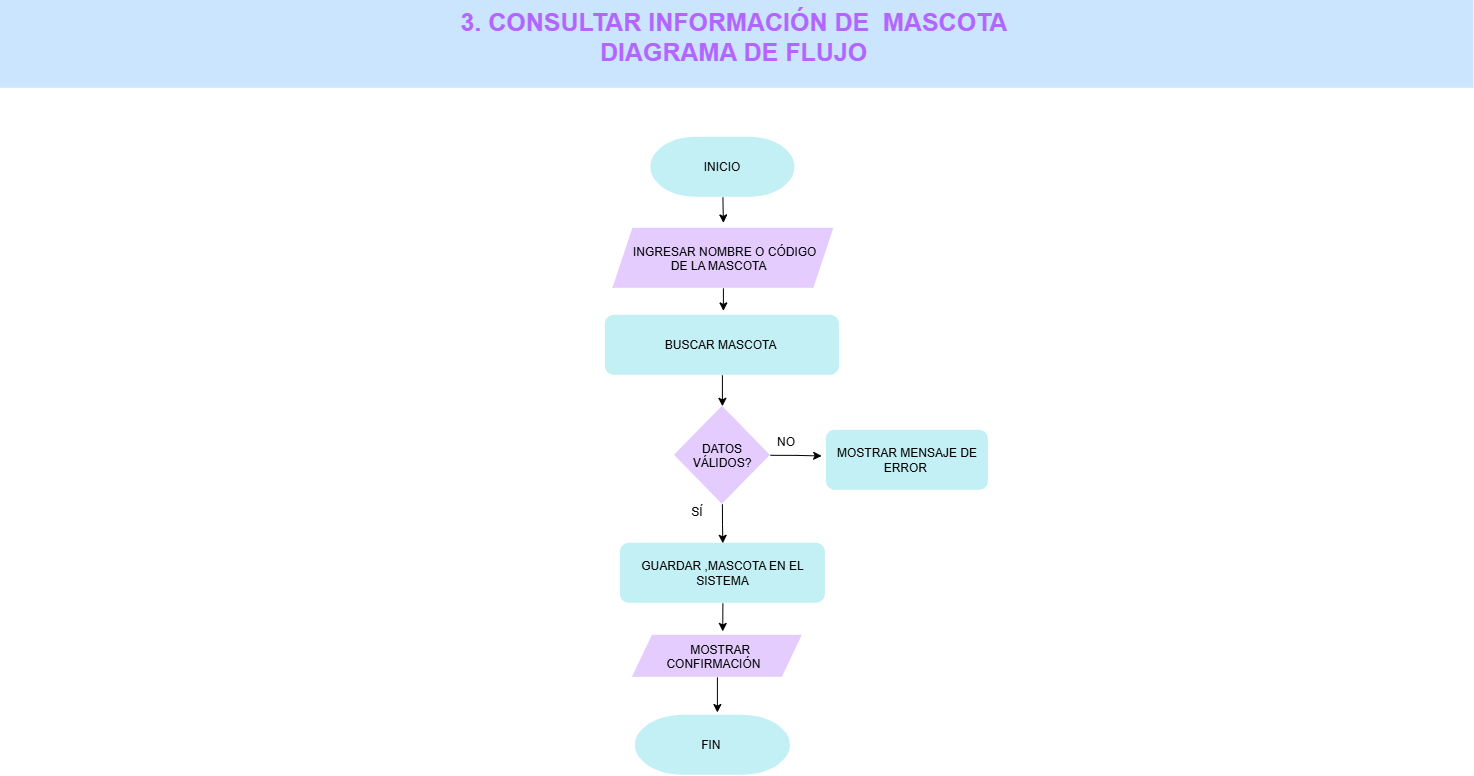

The diagram above was exported from draw.io. Its source (the exported page's mxGraphModel, read from the mxfile embedded in the PNG):
<mxGraphModel dx="2673" dy="1484" grid="0" gridSize="13" guides="1" tooltips="1" connect="1" arrows="1" fold="1" page="0" pageScale="1" pageWidth="1100" pageHeight="850" math="0" shadow="0">
  <root>
    <mxCell id="vPBRgP6swV_QPPELgLi1-0" />
    <mxCell id="vPBRgP6swV_QPPELgLi1-1" parent="vPBRgP6swV_QPPELgLi1-0" />
    <mxCell id="vPBRgP6swV_QPPELgLi1-2" edge="1" parent="vPBRgP6swV_QPPELgLi1-1" source="vPBRgP6swV_QPPELgLi1-3" style="edgeStyle=orthogonalEdgeStyle;rounded=0;orthogonalLoop=1;jettySize=auto;html=1;exitX=0.5;exitY=1;exitDx=0;exitDy=0;exitPerimeter=0;">
      <mxGeometry relative="1" as="geometry">
        <mxPoint x="229" y="-5.4000244140625" as="targetPoint" />
      </mxGeometry>
    </mxCell>
    <mxCell id="vPBRgP6swV_QPPELgLi1-3" parent="vPBRgP6swV_QPPELgLi1-1" style="strokeWidth=2;html=1;shape=mxgraph.flowchart.terminator;whiteSpace=wrap;fillColor=light-dark(#C3F0F4,#FFA9E0);strokeColor=none;" value="INICIO" vertex="1">
      <mxGeometry height="60" width="144" x="156.5" y="-91" as="geometry" />
    </mxCell>
    <mxCell id="vPBRgP6swV_QPPELgLi1-4" edge="1" parent="vPBRgP6swV_QPPELgLi1-1" source="vPBRgP6swV_QPPELgLi1-6" style="edgeStyle=orthogonalEdgeStyle;rounded=0;orthogonalLoop=1;jettySize=auto;html=1;exitX=0.5;exitY=1;exitDx=0;exitDy=0;">
      <mxGeometry relative="1" as="geometry">
        <mxPoint x="229" y="82.5999755859375" as="targetPoint" />
      </mxGeometry>
    </mxCell>
    <mxCell id="vPBRgP6swV_QPPELgLi1-6" parent="vPBRgP6swV_QPPELgLi1-1" style="shape=parallelogram;perimeter=parallelogramPerimeter;whiteSpace=wrap;html=1;shapeInside=1;fixedSize=1;strokeColor=none;fillColor=#E5CCFF;" value="INGRESAR NOMBRE O CÓDIGO DE LA MASCOTA&amp;nbsp;" vertex="1">
      <mxGeometry height="60" width="221" x="118.5" as="geometry" />
    </mxCell>
    <mxCell id="vPBRgP6swV_QPPELgLi1-8" edge="1" parent="vPBRgP6swV_QPPELgLi1-1" source="vPBRgP6swV_QPPELgLi1-9" style="edgeStyle=orthogonalEdgeStyle;rounded=0;orthogonalLoop=1;jettySize=auto;html=1;exitX=0.5;exitY=1;exitDx=0;exitDy=0;" target="vPBRgP6swV_QPPELgLi1-12">
      <mxGeometry relative="1" as="geometry" />
    </mxCell>
    <mxCell id="VRd4EwE4PviO37tsuHtw-3" edge="1" parent="vPBRgP6swV_QPPELgLi1-1" source="vPBRgP6swV_QPPELgLi1-9" style="edgeStyle=orthogonalEdgeStyle;rounded=0;orthogonalLoop=1;jettySize=auto;html=1;exitX=1;exitY=0.5;exitDx=0;exitDy=0;">
      <mxGeometry relative="1" as="geometry">
        <mxPoint x="327.2667643229165" y="227.66666666666674" as="targetPoint" />
      </mxGeometry>
    </mxCell>
    <mxCell id="vPBRgP6swV_QPPELgLi1-9" parent="vPBRgP6swV_QPPELgLi1-1" style="rhombus;whiteSpace=wrap;html=1;shapeInside=1;fillColor=light-dark(#E5CCFF,#E5CCFF);strokeColor=none;" value="DATOS VÁLIDOS?" vertex="1">
      <mxGeometry height="98" width="96" x="180" y="178" as="geometry" />
    </mxCell>
    <mxCell id="vPBRgP6swV_QPPELgLi1-10" parent="vPBRgP6swV_QPPELgLi1-1" style="rounded=1;whiteSpace=wrap;html=1;fillColor=light-dark(#C3F0F4,#E5CCFF);strokeColor=none;" value="MOSTRAR MENSAJE DE ERROR&amp;nbsp;" vertex="1">
      <mxGeometry height="60" width="162" x="332" y="202" as="geometry" />
    </mxCell>
    <mxCell id="VRd4EwE4PviO37tsuHtw-4" edge="1" parent="vPBRgP6swV_QPPELgLi1-1" source="vPBRgP6swV_QPPELgLi1-12" style="edgeStyle=orthogonalEdgeStyle;rounded=0;orthogonalLoop=1;jettySize=auto;html=1;exitX=0.5;exitY=1;exitDx=0;exitDy=0;">
      <mxGeometry relative="1" as="geometry">
        <mxPoint x="228.33333333333348" y="403.13338216145826" as="targetPoint" />
      </mxGeometry>
    </mxCell>
    <mxCell id="vPBRgP6swV_QPPELgLi1-12" parent="vPBRgP6swV_QPPELgLi1-1" style="rounded=1;whiteSpace=wrap;html=1;fillColor=light-dark(#C3F0F4,#E5CCFF);strokeColor=none;" value="GUARDAR ,MASCOTA EN EL SISTEMA" vertex="1">
      <mxGeometry height="60" width="205" x="126" y="315" as="geometry" />
    </mxCell>
    <mxCell id="VRd4EwE4PviO37tsuHtw-5" edge="1" parent="vPBRgP6swV_QPPELgLi1-1" source="vPBRgP6swV_QPPELgLi1-14" style="edgeStyle=orthogonalEdgeStyle;rounded=0;orthogonalLoop=1;jettySize=auto;html=1;exitX=0.5;exitY=1;exitDx=0;exitDy=0;">
      <mxGeometry relative="1" as="geometry">
        <mxPoint x="223" y="484.20003255208326" as="targetPoint" />
      </mxGeometry>
    </mxCell>
    <mxCell id="vPBRgP6swV_QPPELgLi1-14" parent="vPBRgP6swV_QPPELgLi1-1" style="shape=parallelogram;perimeter=parallelogramPerimeter;whiteSpace=wrap;html=1;shapeInside=1;fixedSize=1;fillColor=light-dark(#E5CCFF,#E5CCFF);strokeColor=none;" value="MOSTRAR CONFIRMACIÓN" vertex="1">
      <mxGeometry height="42" width="170" x="138" y="407" as="geometry" />
    </mxCell>
    <mxCell id="vPBRgP6swV_QPPELgLi1-15" parent="vPBRgP6swV_QPPELgLi1-1" style="strokeWidth=2;html=1;shape=mxgraph.flowchart.terminator;whiteSpace=wrap;fillColor=light-dark(#C3F0F4,#E5CCFF);strokeColor=none;" value="FIN&amp;nbsp;" vertex="1">
      <mxGeometry height="60" width="155" x="141" y="487" as="geometry" />
    </mxCell>
    <mxCell id="vPBRgP6swV_QPPELgLi1-16" parent="vPBRgP6swV_QPPELgLi1-1" style="text;html=1;whiteSpace=wrap;strokeColor=none;fillColor=#CCE5FF;align=center;verticalAlign=middle;rounded=0;" value="&lt;div&gt;&lt;b style=&quot;color: light-dark(rgb(178, 102, 255), rgb(167, 102, 233)); font-size: 25px; background-color: transparent;&quot;&gt;3. CONSULTAR INFORMACIÓN DE&amp;nbsp; MASCOTA&amp;nbsp;&lt;/b&gt;&lt;/div&gt;&lt;div&gt;&lt;b style=&quot;color: light-dark(rgb(178, 102, 255), rgb(167, 102, 233)); font-size: 25px; background-color: transparent;&quot;&gt;DIAGRAMA DE FLUJO&amp;nbsp;&lt;/b&gt;&lt;/div&gt;&lt;div&gt;&lt;br&gt;&lt;/div&gt;" vertex="1">
      <mxGeometry height="88" width="1473.5" x="-494" y="-228" as="geometry" />
    </mxCell>
    <mxCell id="VRd4EwE4PviO37tsuHtw-2" edge="1" parent="vPBRgP6swV_QPPELgLi1-1" source="VRd4EwE4PviO37tsuHtw-0" style="edgeStyle=orthogonalEdgeStyle;rounded=0;orthogonalLoop=1;jettySize=auto;html=1;exitX=0.5;exitY=1;exitDx=0;exitDy=0;entryX=0.5;entryY=0;entryDx=0;entryDy=0;" target="vPBRgP6swV_QPPELgLi1-9">
      <mxGeometry relative="1" as="geometry">
        <mxPoint x="228.33333333333348" y="169.53336588541674" as="targetPoint" />
      </mxGeometry>
    </mxCell>
    <mxCell id="VRd4EwE4PviO37tsuHtw-0" parent="vPBRgP6swV_QPPELgLi1-1" style="rounded=1;whiteSpace=wrap;html=1;strokeColor=none;fillColor=light-dark(#C3F0F4,#FFA9E0);" value="BUSCAR MASCOTA&amp;nbsp;" vertex="1">
      <mxGeometry height="60" width="234" x="111" y="87" as="geometry" />
    </mxCell>
    <mxCell id="VRd4EwE4PviO37tsuHtw-6" parent="vPBRgP6swV_QPPELgLi1-1" style="text;html=1;whiteSpace=wrap;strokeColor=none;fillColor=none;align=center;verticalAlign=middle;rounded=0;" value="NO" vertex="1">
      <mxGeometry height="30" width="60" x="262" y="199" as="geometry" />
    </mxCell>
    <mxCell id="VRd4EwE4PviO37tsuHtw-7" parent="vPBRgP6swV_QPPELgLi1-1" style="text;html=1;whiteSpace=wrap;strokeColor=none;fillColor=none;align=center;verticalAlign=middle;rounded=0;" value="SÍ" vertex="1">
      <mxGeometry height="30" width="60" x="173" y="269" as="geometry" />
    </mxCell>
  </root>
</mxGraphModel>